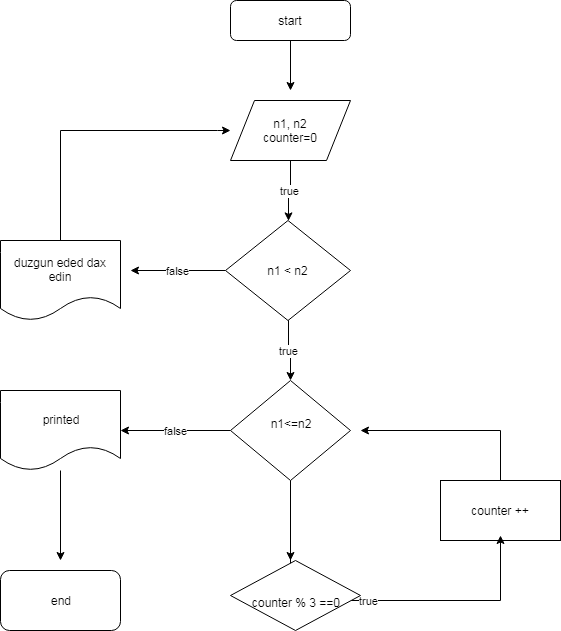

The diagram above was exported from draw.io. Its source (the exported page's mxGraphModel, read from the mxfile embedded in the PNG):
<mxGraphModel dx="840" dy="435" grid="1" gridSize="10" guides="1" tooltips="1" connect="1" arrows="1" fold="1" page="1" pageScale="1" pageWidth="827" pageHeight="1169" math="0" shadow="0">
  <root>
    <mxCell id="bm97M4c5jrzrpDqkm8rd-0" />
    <mxCell id="bm97M4c5jrzrpDqkm8rd-1" parent="bm97M4c5jrzrpDqkm8rd-0" />
    <mxCell id="bm97M4c5jrzrpDqkm8rd-2" style="edgeStyle=orthogonalEdgeStyle;rounded=0;orthogonalLoop=1;jettySize=auto;html=1;exitX=0.5;exitY=1;exitDx=0;exitDy=0;" edge="1" parent="bm97M4c5jrzrpDqkm8rd-1" source="bm97M4c5jrzrpDqkm8rd-3">
      <mxGeometry relative="1" as="geometry">
        <mxPoint x="360" y="120" as="targetPoint" />
      </mxGeometry>
    </mxCell>
    <mxCell id="bm97M4c5jrzrpDqkm8rd-3" value="start" style="rounded=1;whiteSpace=wrap;html=1;" vertex="1" parent="bm97M4c5jrzrpDqkm8rd-1">
      <mxGeometry x="300" y="30" width="120" height="40" as="geometry" />
    </mxCell>
    <mxCell id="bm97M4c5jrzrpDqkm8rd-4" value="true" style="edgeStyle=orthogonalEdgeStyle;rounded=0;orthogonalLoop=1;jettySize=auto;html=1;" edge="1" parent="bm97M4c5jrzrpDqkm8rd-1" source="bm97M4c5jrzrpDqkm8rd-5" target="bm97M4c5jrzrpDqkm8rd-7">
      <mxGeometry relative="1" as="geometry" />
    </mxCell>
    <mxCell id="bm97M4c5jrzrpDqkm8rd-5" value="n1, n2&lt;br&gt;counter=0&lt;br&gt;" style="shape=parallelogram;perimeter=parallelogramPerimeter;whiteSpace=wrap;html=1;" vertex="1" parent="bm97M4c5jrzrpDqkm8rd-1">
      <mxGeometry x="300" y="130" width="120" height="60" as="geometry" />
    </mxCell>
    <mxCell id="bm97M4c5jrzrpDqkm8rd-6" value="true" style="edgeStyle=orthogonalEdgeStyle;rounded=0;orthogonalLoop=1;jettySize=auto;html=1;" edge="1" parent="bm97M4c5jrzrpDqkm8rd-1" source="bm97M4c5jrzrpDqkm8rd-7">
      <mxGeometry relative="1" as="geometry">
        <mxPoint x="360" y="410" as="targetPoint" />
      </mxGeometry>
    </mxCell>
    <mxCell id="bm97M4c5jrzrpDqkm8rd-15" value="false" style="edgeStyle=orthogonalEdgeStyle;rounded=0;orthogonalLoop=1;jettySize=auto;html=1;" edge="1" parent="bm97M4c5jrzrpDqkm8rd-1" source="bm97M4c5jrzrpDqkm8rd-7">
      <mxGeometry relative="1" as="geometry">
        <mxPoint x="200" y="300" as="targetPoint" />
      </mxGeometry>
    </mxCell>
    <mxCell id="bm97M4c5jrzrpDqkm8rd-7" value="n1 &amp;lt; n2" style="rhombus;whiteSpace=wrap;html=1;" vertex="1" parent="bm97M4c5jrzrpDqkm8rd-1">
      <mxGeometry x="295" y="250" width="125" height="100" as="geometry" />
    </mxCell>
    <mxCell id="B21BcW_l8daeh4G1wcfu-2" style="edgeStyle=orthogonalEdgeStyle;rounded=0;orthogonalLoop=1;jettySize=auto;html=1;" edge="1" parent="bm97M4c5jrzrpDqkm8rd-1" source="bm97M4c5jrzrpDqkm8rd-9">
      <mxGeometry relative="1" as="geometry">
        <mxPoint x="430" y="460" as="targetPoint" />
        <Array as="points">
          <mxPoint x="570" y="460" />
        </Array>
      </mxGeometry>
    </mxCell>
    <mxCell id="bm97M4c5jrzrpDqkm8rd-9" value="counter ++" style="rounded=0;whiteSpace=wrap;html=1;fontFamily=Helvetica;fontSize=12;fontColor=#000000;align=center;strokeColor=#000000;fillColor=#ffffff;" vertex="1" parent="bm97M4c5jrzrpDqkm8rd-1">
      <mxGeometry x="510" y="510" width="120" height="60" as="geometry" />
    </mxCell>
    <mxCell id="bm97M4c5jrzrpDqkm8rd-10" value="true" style="edgeStyle=orthogonalEdgeStyle;rounded=0;orthogonalLoop=1;jettySize=auto;html=1;entryX=0.5;entryY=0.917;entryDx=0;entryDy=0;entryPerimeter=0;" edge="1" parent="bm97M4c5jrzrpDqkm8rd-1" source="bm97M4c5jrzrpDqkm8rd-12" target="bm97M4c5jrzrpDqkm8rd-9">
      <mxGeometry relative="1" as="geometry">
        <Array as="points">
          <mxPoint x="360" y="630" />
          <mxPoint x="570" y="630" />
        </Array>
      </mxGeometry>
    </mxCell>
    <mxCell id="bm97M4c5jrzrpDqkm8rd-11" style="edgeStyle=orthogonalEdgeStyle;rounded=0;orthogonalLoop=1;jettySize=auto;html=1;" edge="1" parent="bm97M4c5jrzrpDqkm8rd-1" source="bm97M4c5jrzrpDqkm8rd-12">
      <mxGeometry relative="1" as="geometry">
        <mxPoint x="360" y="590" as="targetPoint" />
      </mxGeometry>
    </mxCell>
    <mxCell id="B21BcW_l8daeh4G1wcfu-3" value="false" style="edgeStyle=orthogonalEdgeStyle;rounded=0;orthogonalLoop=1;jettySize=auto;html=1;" edge="1" parent="bm97M4c5jrzrpDqkm8rd-1" source="bm97M4c5jrzrpDqkm8rd-12">
      <mxGeometry relative="1" as="geometry">
        <mxPoint x="190" y="460" as="targetPoint" />
      </mxGeometry>
    </mxCell>
    <mxCell id="bm97M4c5jrzrpDqkm8rd-12" value="n1&amp;lt;=n2&lt;br&gt;&lt;br&gt;" style="rhombus;whiteSpace=wrap;html=1;" vertex="1" parent="bm97M4c5jrzrpDqkm8rd-1">
      <mxGeometry x="300" y="410" width="120" height="100" as="geometry" />
    </mxCell>
    <mxCell id="bm97M4c5jrzrpDqkm8rd-13" value="&lt;br&gt;counter % 3 ==0" style="rhombus;whiteSpace=wrap;html=1;fontFamily=Helvetica;fontSize=12;fontColor=#000000;align=center;strokeColor=#000000;fillColor=#ffffff;" vertex="1" parent="bm97M4c5jrzrpDqkm8rd-1">
      <mxGeometry x="300" y="590" width="130" height="70" as="geometry" />
    </mxCell>
    <mxCell id="B21BcW_l8daeh4G1wcfu-0" style="edgeStyle=orthogonalEdgeStyle;rounded=0;orthogonalLoop=1;jettySize=auto;html=1;" edge="1" parent="bm97M4c5jrzrpDqkm8rd-1" source="bm97M4c5jrzrpDqkm8rd-16">
      <mxGeometry relative="1" as="geometry">
        <mxPoint x="300" y="160" as="targetPoint" />
        <Array as="points">
          <mxPoint x="130" y="160" />
          <mxPoint x="287" y="160" />
        </Array>
      </mxGeometry>
    </mxCell>
    <mxCell id="bm97M4c5jrzrpDqkm8rd-16" value="duzgun eded dax edin" style="shape=document;whiteSpace=wrap;html=1;boundedLbl=1;" vertex="1" parent="bm97M4c5jrzrpDqkm8rd-1">
      <mxGeometry x="70" y="270" width="120" height="80" as="geometry" />
    </mxCell>
    <mxCell id="WPrURI2LTyGmGgQDTiOG-0" style="edgeStyle=orthogonalEdgeStyle;rounded=0;orthogonalLoop=1;jettySize=auto;html=1;" edge="1" parent="bm97M4c5jrzrpDqkm8rd-1" source="aDVpxe3swlyUG7CWx5dA-0">
      <mxGeometry relative="1" as="geometry">
        <mxPoint x="130" y="590" as="targetPoint" />
      </mxGeometry>
    </mxCell>
    <mxCell id="aDVpxe3swlyUG7CWx5dA-0" value="printed" style="shape=document;whiteSpace=wrap;html=1;boundedLbl=1;" vertex="1" parent="bm97M4c5jrzrpDqkm8rd-1">
      <mxGeometry x="70" y="420" width="120" height="80" as="geometry" />
    </mxCell>
    <mxCell id="WPrURI2LTyGmGgQDTiOG-1" value="end" style="rounded=1;whiteSpace=wrap;html=1;" vertex="1" parent="bm97M4c5jrzrpDqkm8rd-1">
      <mxGeometry x="70" y="600" width="120" height="60" as="geometry" />
    </mxCell>
  </root>
</mxGraphModel>